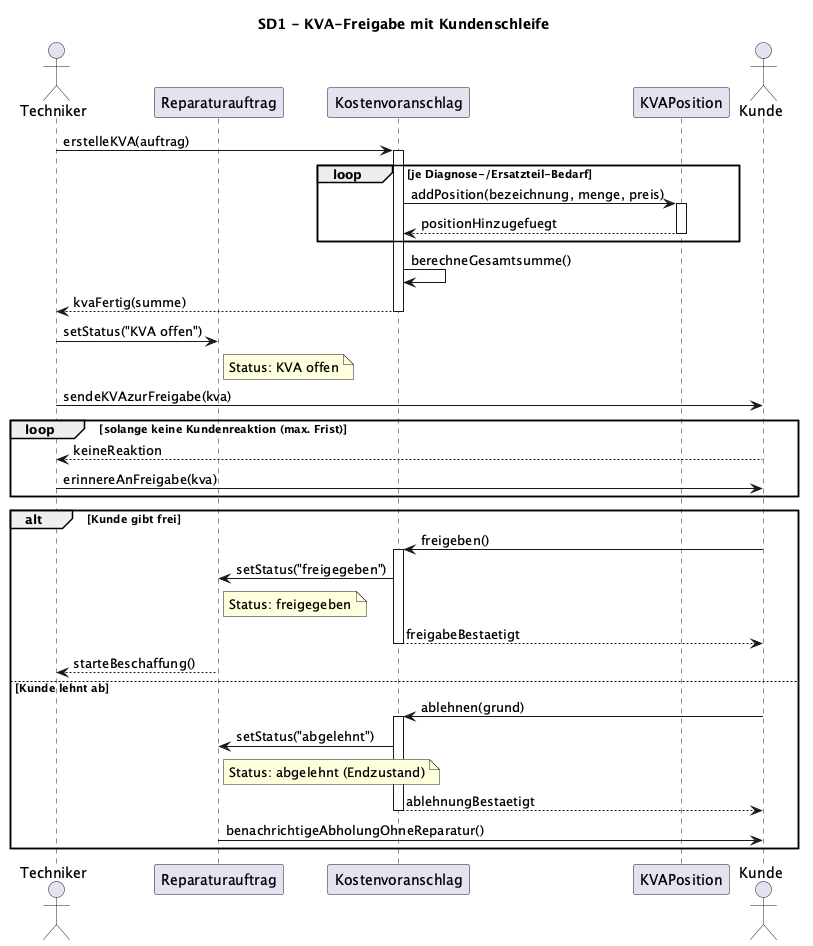

The diagram above was rendered by PlantUML. Its source (embedded in the PNG):
@startuml
title SD1 - KVA-Freigabe mit Kundenschleife

actor Techniker
participant Reparaturauftrag as RA
participant Kostenvoranschlag as KVA
participant KVAPosition as Pos
actor Kunde

Techniker -> KVA : erstelleKVA(auftrag)
activate KVA
loop je Diagnose-/Ersatzteil-Bedarf
    KVA -> Pos : addPosition(bezeichnung, menge, preis)
    activate Pos
    Pos --> KVA : positionHinzugefuegt
    deactivate Pos
end
KVA -> KVA : berechneGesamtsumme()
KVA --> Techniker : kvaFertig(summe)
deactivate KVA

Techniker -> RA : setStatus("KVA offen")
note right of RA : Status: KVA offen
Techniker -> Kunde : sendeKVAzurFreigabe(kva)

loop solange keine Kundenreaktion (max. Frist)
    Kunde --> Techniker : keineReaktion
    Techniker -> Kunde : erinnereAnFreigabe(kva)
end

alt Kunde gibt frei
    Kunde -> KVA : freigeben()
    activate KVA
    KVA -> RA : setStatus("freigegeben")
    note right of RA : Status: freigegeben
    KVA --> Kunde : freigabeBestaetigt
    deactivate KVA
    RA --> Techniker : starteBeschaffung()
else Kunde lehnt ab
    Kunde -> KVA : ablehnen(grund)
    activate KVA
    KVA -> RA : setStatus("abgelehnt")
    note right of RA : Status: abgelehnt (Endzustand)
    KVA --> Kunde : ablehnungBestaetigt
    deactivate KVA
    RA -> Kunde : benachrichtigeAbholungOhneReparatur()
end
@enduml